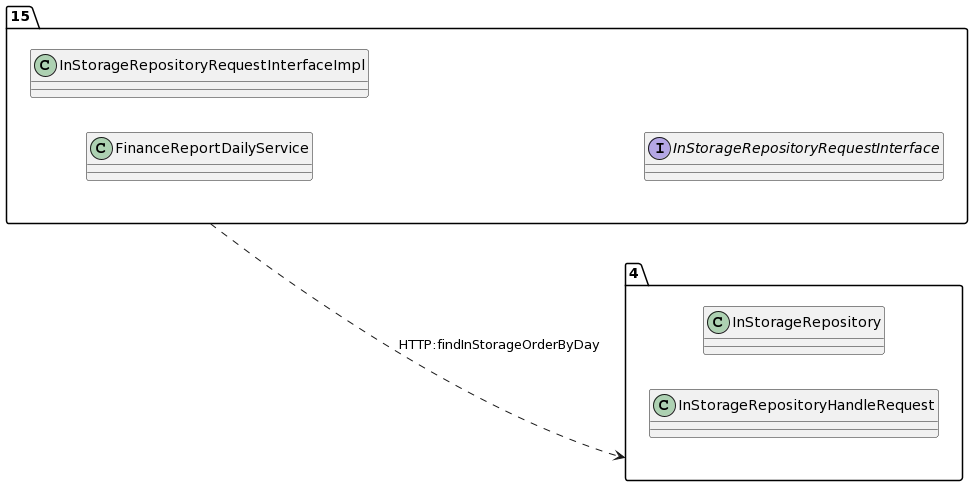

The diagram above was rendered by PlantUML. Its source (embedded in the PNG):
@startuml
allow_mixing
left to right direction
package "15"{
class FinanceReportDailyService
class InStorageRepositoryRequestInterfaceImpl
interface InStorageRepositoryRequestInterface

}
package "4"{
class InStorageRepository
class InStorageRepositoryHandleRequest

}
"15" ..> "4":HTTP:findInStorageOrderByDay
@enduml